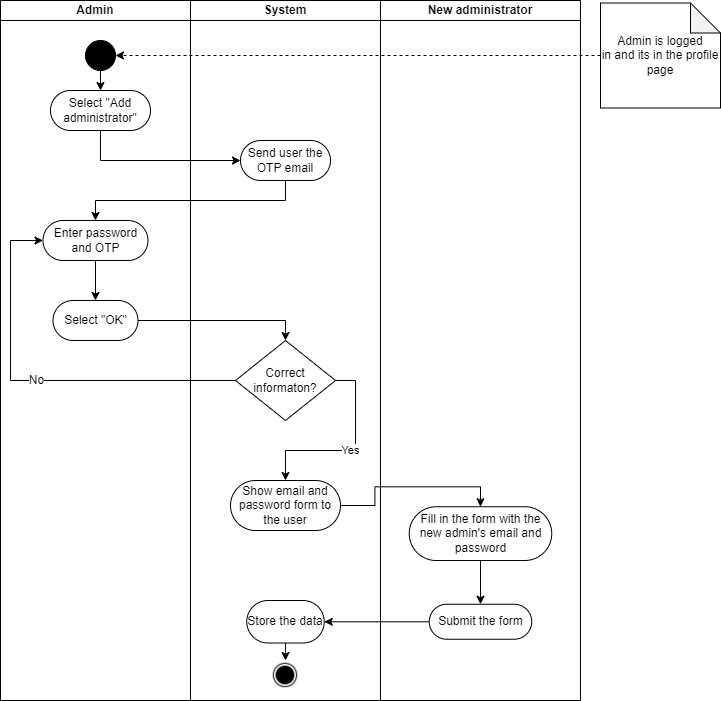

The diagram above was exported from draw.io. Its source (the exported page's mxGraphModel, read from the mxfile embedded in the PNG):
<mxGraphModel dx="756" dy="395" grid="1" gridSize="10" guides="1" tooltips="1" connect="1" arrows="1" fold="1" page="1" pageScale="1" pageWidth="850" pageHeight="1100" math="0" shadow="0">
  <root>
    <mxCell id="0" />
    <mxCell id="1" parent="0" />
    <mxCell id="qWodC2On7gLIvQ0mXFjT-2" value="System" style="swimlane;whiteSpace=wrap;html=1;startSize=20;" parent="1" vertex="1">
      <mxGeometry x="290" y="130" width="190" height="700" as="geometry" />
    </mxCell>
    <mxCell id="qWodC2On7gLIvQ0mXFjT-18" value="&lt;font style=&quot;font-size: 12px;&quot;&gt;Send user the &lt;br&gt;OTP email&lt;/font&gt;" style="rounded=1;whiteSpace=wrap;html=1;arcSize=50;" parent="qWodC2On7gLIvQ0mXFjT-2" vertex="1">
      <mxGeometry x="50" y="140" width="90" height="40" as="geometry" />
    </mxCell>
    <mxCell id="qWodC2On7gLIvQ0mXFjT-28" value="&lt;font style=&quot;font-size: 12px;&quot;&gt;Show email and password form to the user&lt;/font&gt;" style="whiteSpace=wrap;html=1;rounded=1;arcSize=50;" parent="qWodC2On7gLIvQ0mXFjT-2" vertex="1">
      <mxGeometry x="40" y="480" width="110" height="50" as="geometry" />
    </mxCell>
    <mxCell id="qWodC2On7gLIvQ0mXFjT-35" value="&lt;font style=&quot;font-size: 12px;&quot;&gt;Store the data&lt;/font&gt;" style="whiteSpace=wrap;html=1;rounded=1;arcSize=50;" parent="qWodC2On7gLIvQ0mXFjT-2" vertex="1">
      <mxGeometry x="56.25" y="600" width="77.5" height="42.5" as="geometry" />
    </mxCell>
    <mxCell id="qWodC2On7gLIvQ0mXFjT-45" value="" style="shape=image;html=1;verticalAlign=top;verticalLabelPosition=bottom;labelBackgroundColor=#ffffff;imageAspect=0;aspect=fixed;image=https://cdn4.iconfinder.com/data/icons/ionicons/512/icon-ios7-circle-filled-128.png" parent="qWodC2On7gLIvQ0mXFjT-2" vertex="1">
      <mxGeometry x="80" y="660" width="30" height="30" as="geometry" />
    </mxCell>
    <mxCell id="qWodC2On7gLIvQ0mXFjT-46" style="edgeStyle=orthogonalEdgeStyle;rounded=0;orthogonalLoop=1;jettySize=auto;html=1;exitX=0.5;exitY=1;exitDx=0;exitDy=0;entryX=0.5;entryY=0;entryDx=0;entryDy=0;" parent="qWodC2On7gLIvQ0mXFjT-2" source="qWodC2On7gLIvQ0mXFjT-35" target="qWodC2On7gLIvQ0mXFjT-45" edge="1">
      <mxGeometry relative="1" as="geometry" />
    </mxCell>
    <mxCell id="KFxYUAiRAu6rfA1kLbTa-5" value="Yes" style="edgeStyle=orthogonalEdgeStyle;rounded=0;orthogonalLoop=1;jettySize=auto;html=1;exitX=1;exitY=0.5;exitDx=0;exitDy=0;" edge="1" parent="qWodC2On7gLIvQ0mXFjT-2" source="KFxYUAiRAu6rfA1kLbTa-1" target="qWodC2On7gLIvQ0mXFjT-28">
      <mxGeometry relative="1" as="geometry" />
    </mxCell>
    <mxCell id="KFxYUAiRAu6rfA1kLbTa-1" value="Correct informaton?" style="rhombus;whiteSpace=wrap;html=1;" vertex="1" parent="qWodC2On7gLIvQ0mXFjT-2">
      <mxGeometry x="45" y="340" width="100" height="80" as="geometry" />
    </mxCell>
    <mxCell id="qWodC2On7gLIvQ0mXFjT-48" style="edgeStyle=orthogonalEdgeStyle;rounded=0;orthogonalLoop=1;jettySize=auto;html=1;entryX=1;entryY=0.5;entryDx=0;entryDy=0;fontFamily=Helvetica;fontSize=12;fontColor=default;dashed=1;" parent="1" source="qWodC2On7gLIvQ0mXFjT-47" target="qWodC2On7gLIvQ0mXFjT-7" edge="1">
      <mxGeometry relative="1" as="geometry" />
    </mxCell>
    <mxCell id="qWodC2On7gLIvQ0mXFjT-47" value="Admin is logged &lt;br&gt;in and its in the profile page&lt;br&gt;" style="shape=note;whiteSpace=wrap;html=1;backgroundOutline=1;darkOpacity=0.05;movable=1;resizable=1;rotatable=1;deletable=1;editable=1;locked=0;connectable=1;" parent="1" vertex="1">
      <mxGeometry x="700" y="132.5" width="120" height="105" as="geometry" />
    </mxCell>
    <mxCell id="qWodC2On7gLIvQ0mXFjT-1" value="&lt;font style=&quot;font-size: 12px;&quot;&gt;Admin&lt;/font&gt;" style="swimlane;whiteSpace=wrap;html=1;startSize=20;fontSize=10;" parent="1" vertex="1">
      <mxGeometry x="100" y="130" width="190" height="700" as="geometry">
        <mxRectangle x="210" y="70" width="140" height="30" as="alternateBounds" />
      </mxGeometry>
    </mxCell>
    <mxCell id="qWodC2On7gLIvQ0mXFjT-10" style="edgeStyle=orthogonalEdgeStyle;rounded=0;orthogonalLoop=1;jettySize=auto;html=1;exitX=0.5;exitY=1;exitDx=0;exitDy=0;entryX=0.5;entryY=0;entryDx=0;entryDy=0;" parent="qWodC2On7gLIvQ0mXFjT-1" source="qWodC2On7gLIvQ0mXFjT-7" target="qWodC2On7gLIvQ0mXFjT-16" edge="1">
      <mxGeometry relative="1" as="geometry">
        <mxPoint x="100" y="120" as="targetPoint" />
      </mxGeometry>
    </mxCell>
    <mxCell id="qWodC2On7gLIvQ0mXFjT-7" value="" style="ellipse;whiteSpace=wrap;html=1;aspect=fixed;fillColor=#000000;" parent="qWodC2On7gLIvQ0mXFjT-1" vertex="1">
      <mxGeometry x="85" y="40" width="30" height="30" as="geometry" />
    </mxCell>
    <mxCell id="qWodC2On7gLIvQ0mXFjT-16" value="&lt;font style=&quot;font-size: 12px;&quot;&gt;Select &quot;Add administrator&quot;&lt;/font&gt;" style="rounded=1;whiteSpace=wrap;html=1;arcSize=50;" parent="qWodC2On7gLIvQ0mXFjT-1" vertex="1">
      <mxGeometry x="50" y="90" width="100" height="40" as="geometry" />
    </mxCell>
    <mxCell id="qWodC2On7gLIvQ0mXFjT-23" value="" style="edgeStyle=orthogonalEdgeStyle;rounded=0;orthogonalLoop=1;jettySize=auto;html=1;" parent="qWodC2On7gLIvQ0mXFjT-1" source="qWodC2On7gLIvQ0mXFjT-20" target="qWodC2On7gLIvQ0mXFjT-22" edge="1">
      <mxGeometry relative="1" as="geometry" />
    </mxCell>
    <mxCell id="qWodC2On7gLIvQ0mXFjT-20" value="&lt;font style=&quot;font-size: 12px;&quot;&gt;Enter password and OTP&lt;/font&gt;" style="whiteSpace=wrap;html=1;rounded=1;arcSize=50;" parent="qWodC2On7gLIvQ0mXFjT-1" vertex="1">
      <mxGeometry x="42.5" y="220" width="105" height="40" as="geometry" />
    </mxCell>
    <mxCell id="qWodC2On7gLIvQ0mXFjT-22" value="&lt;font style=&quot;font-size: 12px;&quot;&gt;Select &quot;OK&quot;&lt;/font&gt;" style="whiteSpace=wrap;html=1;rounded=1;arcSize=50;" parent="qWodC2On7gLIvQ0mXFjT-1" vertex="1">
      <mxGeometry x="52.5" y="300" width="85" height="40" as="geometry" />
    </mxCell>
    <mxCell id="qWodC2On7gLIvQ0mXFjT-50" style="edgeStyle=orthogonalEdgeStyle;rounded=0;orthogonalLoop=1;jettySize=auto;html=1;exitX=0.5;exitY=1;exitDx=0;exitDy=0;entryX=0;entryY=0.5;entryDx=0;entryDy=0;fontFamily=Helvetica;fontSize=12;fontColor=default;" parent="1" source="qWodC2On7gLIvQ0mXFjT-16" target="qWodC2On7gLIvQ0mXFjT-18" edge="1">
      <mxGeometry relative="1" as="geometry" />
    </mxCell>
    <mxCell id="qWodC2On7gLIvQ0mXFjT-49" style="edgeStyle=orthogonalEdgeStyle;rounded=0;orthogonalLoop=1;jettySize=auto;html=1;exitX=0.5;exitY=1;exitDx=0;exitDy=0;fontFamily=Helvetica;fontSize=12;fontColor=default;" parent="1" source="qWodC2On7gLIvQ0mXFjT-18" target="qWodC2On7gLIvQ0mXFjT-20" edge="1">
      <mxGeometry relative="1" as="geometry" />
    </mxCell>
    <mxCell id="qWodC2On7gLIvQ0mXFjT-27" value="" style="edgeStyle=orthogonalEdgeStyle;rounded=0;orthogonalLoop=1;jettySize=auto;html=1;entryX=0.5;entryY=0;entryDx=0;entryDy=0;" parent="1" source="qWodC2On7gLIvQ0mXFjT-22" target="KFxYUAiRAu6rfA1kLbTa-1" edge="1">
      <mxGeometry relative="1" as="geometry">
        <mxPoint x="332.5" y="450" as="targetPoint" />
      </mxGeometry>
    </mxCell>
    <mxCell id="qWodC2On7gLIvQ0mXFjT-31" value="" style="edgeStyle=orthogonalEdgeStyle;rounded=0;orthogonalLoop=1;jettySize=auto;html=1;entryX=0.5;entryY=0;entryDx=0;entryDy=0;" parent="1" source="qWodC2On7gLIvQ0mXFjT-28" target="qWodC2On7gLIvQ0mXFjT-30" edge="1">
      <mxGeometry relative="1" as="geometry" />
    </mxCell>
    <mxCell id="qWodC2On7gLIvQ0mXFjT-36" value="" style="edgeStyle=orthogonalEdgeStyle;rounded=0;orthogonalLoop=1;jettySize=auto;html=1;" parent="1" source="qWodC2On7gLIvQ0mXFjT-32" target="qWodC2On7gLIvQ0mXFjT-35" edge="1">
      <mxGeometry relative="1" as="geometry" />
    </mxCell>
    <mxCell id="KFxYUAiRAu6rfA1kLbTa-3" value="&lt;font style=&quot;font-size: 12px;&quot;&gt;No&lt;/font&gt;" style="edgeStyle=orthogonalEdgeStyle;rounded=0;orthogonalLoop=1;jettySize=auto;html=1;exitX=0;exitY=0.5;exitDx=0;exitDy=0;entryX=0;entryY=0.5;entryDx=0;entryDy=0;" edge="1" parent="1" source="KFxYUAiRAu6rfA1kLbTa-1" target="qWodC2On7gLIvQ0mXFjT-20">
      <mxGeometry relative="1" as="geometry">
        <Array as="points">
          <mxPoint x="110" y="510" />
          <mxPoint x="110" y="370" />
        </Array>
      </mxGeometry>
    </mxCell>
    <mxCell id="KFxYUAiRAu6rfA1kLbTa-6" value="New administrator" style="swimlane;whiteSpace=wrap;html=1;startSize=20;" vertex="1" parent="1">
      <mxGeometry x="480" y="130" width="200" height="700" as="geometry" />
    </mxCell>
    <mxCell id="qWodC2On7gLIvQ0mXFjT-30" value="&lt;font style=&quot;font-size: 12px;&quot;&gt;Fill in the form with the new admin's email and password&lt;/font&gt;" style="whiteSpace=wrap;html=1;rounded=1;arcSize=50;" parent="KFxYUAiRAu6rfA1kLbTa-6" vertex="1">
      <mxGeometry x="28.75" y="506.25" width="142.5" height="53.75" as="geometry" />
    </mxCell>
    <mxCell id="qWodC2On7gLIvQ0mXFjT-32" value="&lt;font style=&quot;font-size: 12px;&quot;&gt;Submit the form&lt;/font&gt;" style="whiteSpace=wrap;html=1;rounded=1;arcSize=50;" parent="KFxYUAiRAu6rfA1kLbTa-6" vertex="1">
      <mxGeometry x="48.75" y="603.75" width="102.5" height="35" as="geometry" />
    </mxCell>
    <mxCell id="qWodC2On7gLIvQ0mXFjT-33" value="" style="edgeStyle=orthogonalEdgeStyle;rounded=0;orthogonalLoop=1;jettySize=auto;html=1;" parent="KFxYUAiRAu6rfA1kLbTa-6" source="qWodC2On7gLIvQ0mXFjT-30" target="qWodC2On7gLIvQ0mXFjT-32" edge="1">
      <mxGeometry relative="1" as="geometry" />
    </mxCell>
  </root>
</mxGraphModel>